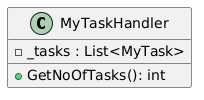

The diagram above was rendered by PlantUML. Its source (embedded in the PNG):
@startuml
class MyTaskHandler 
{
    - _tasks : List<MyTask>
    
    + GetNoOfTasks(): int
}
@enduml